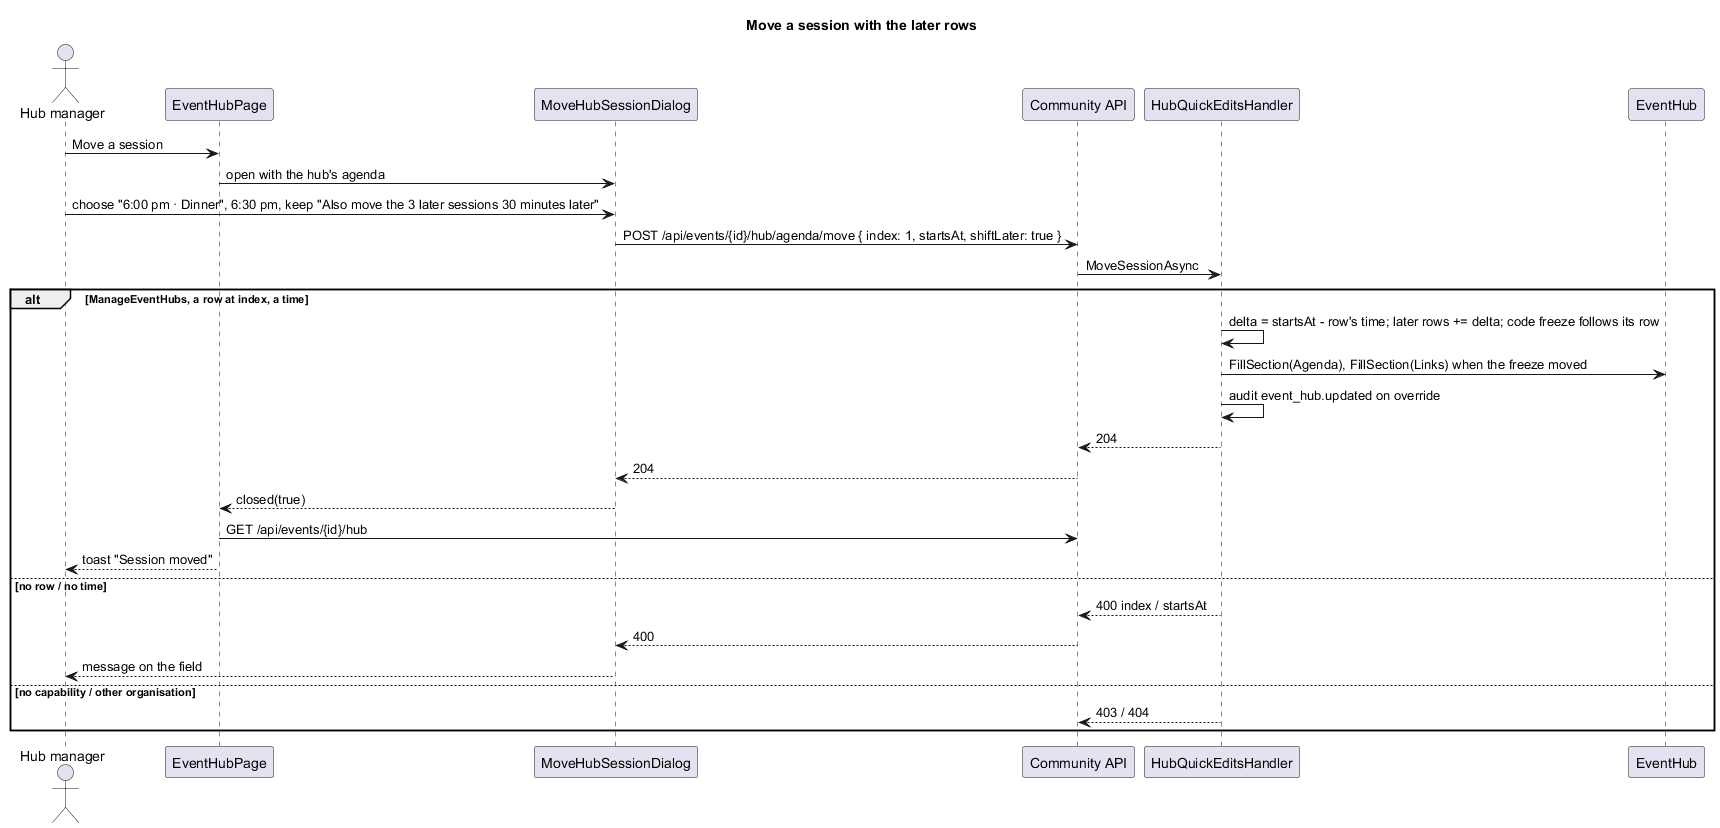

The diagram above was rendered by PlantUML. Its source (embedded in the PNG):
@startuml
title Move a session with the later rows
actor "Hub manager" as lead
participant "EventHubPage" as home
participant "MoveHubSessionDialog" as dlg
participant "Community API" as api
participant "HubQuickEditsHandler" as h
participant "EventHub" as hub
lead -> home : Move a session
home -> dlg : open with the hub's agenda
lead -> dlg : choose "6:00 pm · Dinner", 6:30 pm, keep "Also move the 3 later sessions 30 minutes later"
dlg -> api : POST /api/events/{id}/hub/agenda/move { index: 1, startsAt, shiftLater: true }
api -> h : MoveSessionAsync
alt ManageEventHubs, a row at index, a time
  h -> h : delta = startsAt - row's time; later rows += delta; code freeze follows its row
  h -> hub : FillSection(Agenda), FillSection(Links) when the freeze moved
  h -> h : audit event_hub.updated on override
  h --> api : 204
  api --> dlg : 204
  dlg --> home : closed(true)
  home -> api : GET /api/events/{id}/hub
  home --> lead : toast "Session moved"
else no row / no time
  h --> api : 400 index / startsAt
  api --> dlg : 400
  dlg --> lead : message on the field
else no capability / other organisation
  h --> api : 403 / 404
end
@enduml